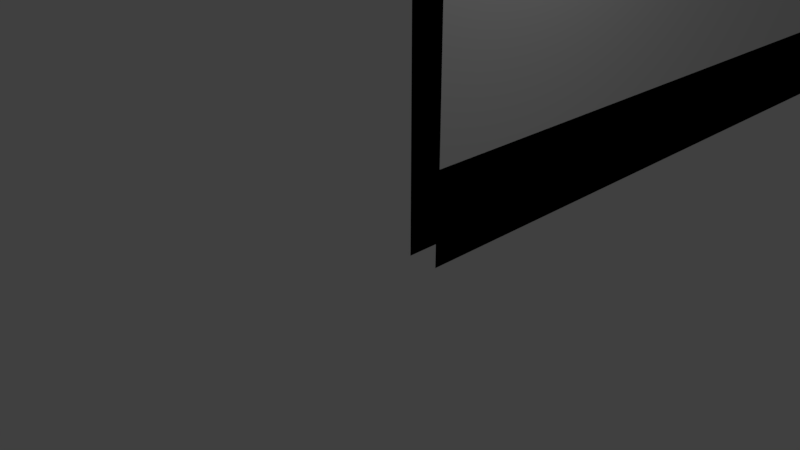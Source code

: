 # Source: rm_stone_wall.blend  (saved by Blender 2.78.0; exported with 4.5.12 LTS)
import bpy
from mathutils import Matrix  # noqa: F401  (used for matrix-valued properties, if any)

bpy.ops.wm.read_factory_settings(use_empty=True)
scene = bpy.context.scene
scene.name = 'Scene'

# ---- collections
col_collection_1 = bpy.data.collections.new('Collection 1'); scene.collection.children.link(col_collection_1)

# ---- world
world_world = bpy.data.worlds.new('World'); scene.world = world_world
world_world.color = (0.05088, 0.05088, 0.05088)
world_world.use_sun_shadow = False
world_world.sun_shadow_jitter_overblur = 0.0
world_world.cycles.sampling_method = 'MANUAL'

# ---- cameras
cam_camera = bpy.data.cameras.new('Camera')
cam_camera.clip_end = 100.0
cam_camera.lens = 35.0
cam_camera.sensor_width = 32.0
cam_camera.sensor_height = 18.0
cam_camera.ortho_scale = 7.314
cam_camera.dof.focus_distance = 0.0
cam_camera.dof.aperture_fstop = 128.0

# ---- lights
light_lamp_001 = bpy.data.lights.new('Lamp.001', 'POINT')
light_lamp_001.transmission_factor = 0.0
light_lamp_001.cutoff_distance = 30.0
light_lamp_001.energy = 100.0
light_lamp_001.shadow_buffer_clip_start = 1.001
light_lamp_001.shadow_soft_size = 0.1
light_lamp_001.shadow_maximum_resolution = 0.006
light_lamp_001.use_absolute_resolution = True
light_lamp = bpy.data.lights.new('Lamp', 'POINT')
light_lamp.transmission_factor = 0.0
light_lamp.cutoff_distance = 30.0
light_lamp.energy = 100.0
light_lamp.shadow_buffer_clip_start = 1.001
light_lamp.shadow_soft_size = 0.1
light_lamp.shadow_maximum_resolution = 0.006
light_lamp.use_absolute_resolution = True

# ---- meshes
me_cube_004 = bpy.data.meshes.new('Cube.004')
me_cube_004.from_pydata([(0.1778, 0.0, 0.6096), (0.1778, 7.315, 0.6096), (0.1778, 7.315, 2.286), (0.1778, 0.0, 2.286)], [], [(1, 2, 3, 0)])
_uv = me_cube_004.uv_layers.new(name='UVMap')
_uv.uv.foreach_set('vector', [0.9999, 8.659e-05, 1.0, 1.0, 0.0001732, 1.0, 8.662e-05, 8.701e-05])
me_cube_004.use_remesh_preserve_volume = False
me_cube_004.use_remesh_preserve_attributes = False
me_cube_004.use_mirror_vertex_groups = False
me_cube_004.update()
me_cube_002 = bpy.data.meshes.new('Cube.002')
me_cube_002.from_pydata([(-0.1524, 0.0, -0.3048), (-0.1524, 7.315, -0.3048), (0.1524, 0.0, -0.3048), (0.1524, 7.315, -0.3048), (-0.1524, 0.0, 2.438), (-0.1524, 7.315, 2.438), (0.1524, 7.315, 2.438), (0.1524, 0.0, 2.438)], [(3, 1), (0, 2)], [(0, 4, 5, 1), (3, 6, 7, 2), (6, 5, 4, 7)])
me_cube_002.use_remesh_preserve_volume = False
me_cube_002.use_remesh_preserve_attributes = False
me_cube_002.use_mirror_vertex_groups = False
me_cube_002.update()
me_cube_001 = bpy.data.meshes.new('Cube.001')
me_cube_001.from_pydata([(-0.1524, 0.0, -0.3048), (-0.1524, 7.315, -0.3048), (0.1524, 0.0, -0.3048), (0.1524, 7.315, -0.3048), (-0.1524, 0.0, 2.438), (-0.1524, 7.315, 2.438), (0.1524, 7.315, 2.438), (0.1524, 0.0, 2.438)], [(3, 1), (0, 2)], [(0, 4, 5, 1), (3, 6, 7, 2), (6, 5, 4, 7)])
_uv = me_cube_001.uv_layers.new(name='UVMap')
_uv.uv.foreach_set('vector', [0.0003027, 0.0, 0.000216, 0.4997, 0.9999, 0.5003, 1.0, 0.00069, 0.9999, 8.659e-05, 1.0, 0.5, 0.0001745, 0.5, 8.662e-05, 8.701e-05, 11.0, 0.5, 11.0, 1.0, 0.0, 1.0, 0.0, 0.5])
me_cube_001.use_remesh_preserve_volume = False
me_cube_001.use_remesh_preserve_attributes = False
me_cube_001.use_mirror_vertex_groups = False
me_cube_001.update()

# ---- objects
ob_top = bpy.data.objects.new('top', None)
ob_vis_sign = bpy.data.objects.new('VIS_sign', me_cube_004)
ob_cdt_wall = bpy.data.objects.new('CDT_wall', me_cube_002)
ob_vis_wall = bpy.data.objects.new('VIS_wall', me_cube_001)
ob_lamp_001 = bpy.data.objects.new('Lamp.001', light_lamp_001)
ob_lamp = bpy.data.objects.new('Lamp', light_lamp)
ob_camera = bpy.data.objects.new('Camera', cam_camera)

# ---- transforms, parenting, visibility, modifiers, constraints
ob_top.location = (0.0, 0.0, 0.0)
ob_top.scale = (1.6, 1.6, 1.6)
ob_top.empty_display_size = 0.3048
ob_top.empty_image_offset = (0.0, 0.0)
ob_top.lineart.crease_threshold = 0.0
ob_vis_sign.parent = ob_top
ob_vis_sign.location = (0.0, 0.6096, 0.0)
ob_vis_sign.lineart.crease_threshold = 0.0
ob_cdt_wall.parent = ob_top
ob_cdt_wall.location = (0.0, 0.6096, 0.0)
ob_cdt_wall.display_type = 'WIRE'
ob_cdt_wall.lineart.crease_threshold = 0.0
ob_vis_wall.parent = ob_top
ob_vis_wall.location = (0.0, 0.6096, 0.0)
ob_vis_wall.lineart.crease_threshold = 0.0
ob_lamp_001.location = (-1.77, -1.614, 4.859)
ob_lamp_001.rotation_euler = (0.6503, 0.05522, 1.866)
ob_lamp_001.lock_rotations_4d = False
ob_lamp_001.empty_display_type = 'ARROWS'
ob_lamp_001.color = (0.0, 0.0, 0.0, 0.0)
ob_lamp_001.lineart.crease_threshold = 0.0
ob_lamp.location = (2.631, 2.663, 7.277)
ob_lamp.rotation_euler = (0.6503, 0.05522, 1.866)
ob_lamp.lock_rotations_4d = False
ob_lamp.empty_display_type = 'ARROWS'
ob_lamp.color = (0.0, 0.0, 0.0, 0.0)
ob_lamp.lineart.crease_threshold = 0.0
ob_camera.location = (7.481, -6.508, 5.344)
ob_camera.rotation_euler = (1.109, 0.0, 0.8149)
ob_camera.lock_rotations_4d = False
ob_camera.empty_display_type = 'ARROWS'
ob_camera.color = (0.0, 0.0, 0.0, 0.0)
ob_camera.display_type = 'WIRE'
ob_camera.lineart.crease_threshold = 0.0

# ---- collection membership
col_collection_1.objects.link(ob_top)
col_collection_1.objects.link(ob_vis_sign)
col_collection_1.objects.link(ob_cdt_wall)
col_collection_1.objects.link(ob_vis_wall)
col_collection_1.objects.link(ob_lamp_001)
col_collection_1.objects.link(ob_lamp)
col_collection_1.objects.link(ob_camera)

# ---- scene / render settings (as saved in the file)
scene.camera = ob_camera
scene.frame_start = 1; scene.frame_end = 250; scene.frame_set(1)
scene.render.engine = 'BLENDER_EEVEE_NEXT'
scene.render.resolution_percentage = 50
scene.render.dither_intensity = 0.0
scene.cycles.use_denoising = False
scene.cycles.samples = 128
scene.cycles.sampling_pattern = 'TABULATED_SOBOL'
scene.cycles.light_sampling_threshold = 0.0
scene.cycles.use_adaptive_sampling = False
scene.cycles.use_light_tree = False
scene.cycles.blur_glossy = 0.0
scene.cycles.sample_clamp_indirect = 0.0
scene.view_settings.view_transform = 'Standard'
bpy.context.view_layer.update()
